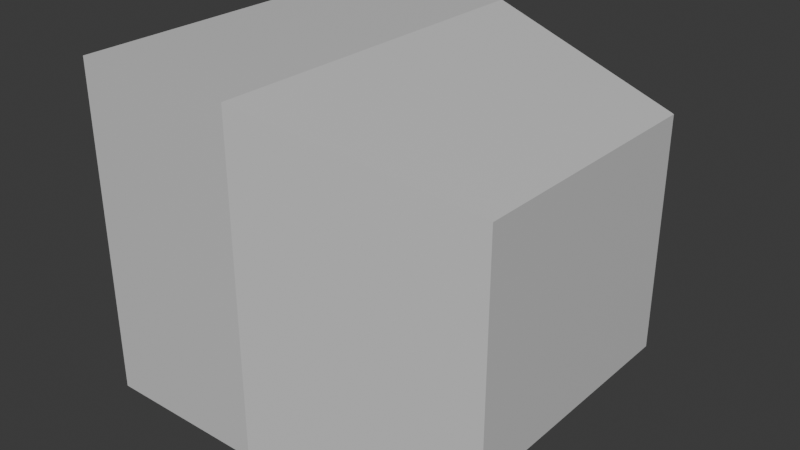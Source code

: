 # Source: tv1.blend  (saved by Blender 4.5.90; exported with 4.5.12 LTS)
import bpy
from mathutils import Matrix  # noqa: F401  (used for matrix-valued properties, if any)

bpy.ops.wm.read_factory_settings(use_empty=True)
scene = bpy.context.scene
scene.name = 'Scene'

# ---- collections
col_collection = bpy.data.collections.new('Collection'); scene.collection.children.link(col_collection)

# ---- images (referenced by path relative to the original .blend; pixels are not part of the script)
import os
ASSET_DIR = os.environ.get("B2B_ASSET_DIR", "")  # directory of the original .blend (textures are referenced by path, not embedded)
HERE = os.path.dirname(os.path.abspath(__file__))  # packed textures are extracted next to this script under _unpacked/

def load_image(name, relpath, width, height, colorspace="sRGB"):
    """Load a texture the original file referenced (path relative to the .blend, or extracted next to this script)."""
    p = next((c for c in (os.path.join(HERE, relpath), os.path.join(ASSET_DIR, relpath)) if relpath and os.path.exists(c)), "")
    if p:
        img = bpy.data.images.load(p, check_existing=True)
        img.name = name
    else:  # same state as the original file: an image datablock whose file is absent (Cycles renders it pink)
        img = bpy.data.images.new(name, width, height)
        img.source = "FILE"
        img.filepath = "//" + (relpath or name)
    img.colorspace_settings.name = colorspace
    return img
img_material_base_color = load_image('Material Base Color', '_unpacked/Material_Base_Color.771cf3ff.png', 1024, 1024, 'sRGB')

# ---- materials (node trees are filled in below, after node groups)
mat_material = bpy.data.materials.new('Material')
mat_material.alpha_threshold = 0.0
mat_material.roughness = 0.5
mat_material.line_color = (0.0, 0.0, 0.0, 1.0)

# ---- material node trees
mat_material.use_nodes = True; mat_material.node_tree.nodes.clear()
_N = mat_material.node_tree.nodes; _L = mat_material.node_tree.links
n0 = _N.new('ShaderNodeOutputMaterial'); n0.name = 'Material Output'; n0.location = (200, 100)
n1 = _N.new('ShaderNodeBsdfPrincipled'); n1.name = 'Principled BSDF'; n1.location = (-200, 100)
n1.inputs[3].default_value = 1.45
n2 = _N.new('ShaderNodeTexImage'); n2.name = 'Image Texture'; n2.location = (-490, 60)
n2.image = img_material_base_color
_L.new(n1.outputs[0], n0.inputs[0])
_L.new(n2.outputs[0], n1.inputs[0])
n0.is_active_output = True

# ---- world
world_world = bpy.data.worlds.new('World'); scene.world = world_world
world_world.use_nodes = True; world_world.node_tree.nodes.clear()
_N = world_world.node_tree.nodes; _L = world_world.node_tree.links
n0 = _N.new('ShaderNodeOutputWorld'); n0.name = 'World Output'; n0.location = (200, 100)
n1 = _N.new('ShaderNodeBackground'); n1.name = 'Background'; n1.location = (-200, 100)
n1.inputs[0].default_value = (0.05088, 0.05088, 0.05088, 1.0)
_L.new(n1.outputs[0], n0.inputs[0])
n0.is_active_output = True
world_world.color = (0.05088, 0.05088, 0.05088)
world_world.sun_shadow_jitter_overblur = 0.0

# ---- meshes
me_cube = bpy.data.meshes.new('Cube')
me_cube.from_pydata([(0.2912, 0.7021, 0.7021), (0.2912, 0.7021, -0.7021), (0.2912, -0.8761, 0.7021), (0.2912, -0.8761, -0.7021), (-1.0, 1.0, 1.0), (-1.0, 1.0, -1.0), (-1.0, -1.174, 1.0), (-1.0, -1.174, -1.0), (-2.02, 1.0, -1.0), (-2.02, -1.174, -1.0), (-2.02, -1.174, 1.0), (-2.02, 1.0, 1.0), (0.2912, 0.7021, 0.5599), (-1.0, -1.174, 0.7975), (0.2912, -0.8761, 0.5599), (-1.0, 1.0, 0.7975), (-2.02, -1.174, 0.7975), (-2.02, 1.0, 0.7975), (0.2912, 0.7021, -0.4918), (0.2912, -0.8761, -0.4918), (-1.0, 1.0, -0.7004), (-2.02, 1.0, -0.7004), (-1.0, -1.174, -0.7004), (-2.02, -1.174, -0.7004), (-1.0, -0.906, -1.0), (0.2912, -0.6879, 0.7021), (-1.0, -0.906, 1.0), (0.2912, -0.6879, -0.7021), (-2.02, -0.906, -1.0), (-2.02, -0.906, 1.0), (-2.02, -0.906, 0.7975), (0.2912, -0.6879, 0.5599), (0.2912, -0.6879, -0.4918), (-2.02, -0.906, -0.7004), (-1.0, 0.739, 1.0), (0.2912, 0.5189, -0.7021), (-2.02, 0.739, 1.0), (-2.02, 0.739, 0.7975), (-2.02, 0.739, -0.7004), (-1.0, 0.739, -1.0), (0.2912, 0.5189, 0.7021), (-2.02, 0.739, -1.0), (0.2912, 0.5189, 0.5599), (0.2912, 0.5189, -0.4918), (-1.921, -0.8391, 0.7294), (-1.921, -0.8391, -0.6323), (-1.921, 0.6721, 0.7294), (-1.921, 0.6721, -0.6323)], [], [(25, 26, 6, 2), (14, 2, 6, 13), (24, 7, 9, 28), (24, 27, 3, 7), (31, 25, 2, 14), (15, 4, 0, 12), (37, 36, 11, 17), (34, 4, 11, 36), (20, 5, 8, 21), (13, 6, 10, 16), (22, 13, 16, 23), (4, 15, 17, 11), (38, 37, 17, 21), (20, 15, 12, 18), (32, 31, 14, 19), (19, 14, 13, 22), (3, 19, 22, 7), (27, 32, 19, 3), (5, 20, 18, 1), (41, 38, 21, 8), (7, 22, 23, 9), (15, 20, 21, 17), (9, 23, 33, 28), (35, 43, 32, 27), (43, 42, 31, 32), (23, 16, 30, 33), (6, 26, 29, 10), (16, 10, 29, 30), (42, 40, 25, 31), (39, 35, 27, 24), (39, 24, 28, 41), (40, 34, 26, 25), (0, 4, 34, 40), (5, 39, 41, 8), (5, 1, 35, 39), (12, 0, 40, 42), (18, 12, 42, 43), (1, 18, 43, 35), (28, 33, 38, 41), (37, 38, 47, 46), (26, 34, 36, 29), (30, 29, 36, 37), (45, 44, 46, 47), (33, 30, 44, 45), (38, 33, 45, 47), (30, 37, 46, 44)])
_uv = me_cube.uv_layers.new(name='UVMap')
_uv.uv.foreach_set('vector', [0.5, 0.7165, 0.7499, 0.7165, 0.7499, 0.7499, 0.5, 0.7499, 0.4747, 0.7499, 0.5, 0.7499, 0.5, 0.9999, 0.4747, 0.9999, 0.0001148, 0.7165, 0.0001148, 0.7499, 0.0001148, 0.7499, 0.0001148, 0.7165, 0.0001148, 0.7165, 0.2501, 0.7165, 0.2501, 0.7499, 0.0001148, 0.7499, 0.4747, 0.7165, 0.5, 0.7165, 0.5, 0.7499, 0.4747, 0.7499, 0.4747, 0.2501, 0.5, 0.2501, 0.5, 0.5, 0.4747, 0.5, 0.4747, 0.2174, 0.5, 0.2174, 0.5, 0.2501, 0.4747, 0.2501, 0.7499, 0.5326, 0.7499, 0.5, 0.7499, 0.5, 0.7499, 0.5326, 0.2875, 0.2501, 0.2501, 0.2501, 0.2501, 0.2501, 0.2875, 0.2501, 0.4747, 0.9999, 0.5, 0.9999, 0.5, 0.9999, 0.4747, 0.9999, 0.2875, 0.9999, 0.4747, 0.9999, 0.4747, 0.9999, 0.2875, 0.9999, 0.5, 0.2501, 0.4747, 0.2501, 0.4747, 0.2501, 0.5, 0.2501, 0.2875, 0.2174, 0.4747, 0.2174, 0.4747, 0.2501, 0.2875, 0.2501, 0.2875, 0.2501, 0.4747, 0.2501, 0.4747, 0.5, 0.2875, 0.5, 0.2875, 0.7165, 0.4747, 0.7165, 0.4747, 0.7499, 0.2875, 0.7499, 0.2875, 0.7499, 0.4747, 0.7499, 0.4747, 0.9999, 0.2875, 0.9999, 0.2501, 0.7499, 0.2875, 0.7499, 0.2875, 0.9999, 0.2501, 0.9999, 0.2501, 0.7165, 0.2875, 0.7165, 0.2875, 0.7499, 0.2501, 0.7499, 0.2501, 0.2501, 0.2875, 0.2501, 0.2875, 0.5, 0.2501, 0.5, 0.2501, 0.2174, 0.2875, 0.2174, 0.2875, 0.2501, 0.2501, 0.2501, 0.2501, 0.9999, 0.2875, 0.9999, 0.2875, 0.9999, 0.2501, 0.9999, 0.4747, 0.2501, 0.2875, 0.2501, 0.2875, 0.2501, 0.4747, 0.2501, 0.2501, 0.0001148, 0.2875, 0.0001148, 0.2875, 0.0336, 0.2501, 0.0336, 0.2501, 0.5326, 0.2875, 0.5326, 0.2875, 0.7165, 0.2501, 0.7165, 0.2875, 0.5326, 0.4747, 0.5326, 0.4747, 0.7165, 0.2875, 0.7165, 0.2875, 0.0001148, 0.4747, 0.0001148, 0.4747, 0.0336, 0.2875, 0.0336, 0.7499, 0.7499, 0.7499, 0.7165, 0.7499, 0.7165, 0.7499, 0.7499, 0.4747, 0.0001148, 0.5, 0.0001148, 0.5, 0.0336, 0.4747, 0.0336, 0.4747, 0.5326, 0.5, 0.5326, 0.5, 0.7165, 0.4747, 0.7165, 0.0001148, 0.5326, 0.2501, 0.5326, 0.2501, 0.7165, 0.0001148, 0.7165, 0.0001148, 0.5326, 0.0001148, 0.7165, 0.0001148, 0.7165, 0.0001148, 0.5326, 0.5, 0.5326, 0.7499, 0.5326, 0.7499, 0.7165, 0.5, 0.7165, 0.5, 0.5, 0.7499, 0.5, 0.7499, 0.5326, 0.5, 0.5326, 0.0001148, 0.5, 0.0001148, 0.5326, 0.0001148, 0.5326, 0.0001148, 0.5, 0.0001148, 0.5, 0.2501, 0.5, 0.2501, 0.5326, 0.0001148, 0.5326, 0.4747, 0.5, 0.5, 0.5, 0.5, 0.5326, 0.4747, 0.5326, 0.2875, 0.5, 0.4747, 0.5, 0.4747, 0.5326, 0.2875, 0.5326, 0.2501, 0.5, 0.2875, 0.5, 0.2875, 0.5326, 0.2501, 0.5326, 0.2501, 0.0336, 0.2875, 0.0336, 0.2875, 0.2174, 0.2501, 0.2174, 0.7502, 0.9998, 0.7502, 0.0001148, 0.8299, 0.04558, 0.8299, 0.9544, 0.7499, 0.7165, 0.7499, 0.5326, 0.7499, 0.5326, 0.7499, 0.7165, 0.4747, 0.0336, 0.5, 0.0336, 0.5, 0.2174, 0.4747, 0.2174, 0.2875, 0.0336, 0.4747, 0.0336, 0.4747, 0.2174, 0.2875, 0.2174, 0.2875, 0.0336, 0.4747, 0.0336, 0.4747, 0.0336, 0.2875, 0.0336, 0.2875, 0.2174, 0.2875, 0.0336, 0.2875, 0.0336, 0.2875, 0.2174, 0.4747, 0.0336, 0.4747, 0.2174, 0.4747, 0.2174, 0.4747, 0.0336])
me_cube.materials.append(mat_material)
me_cube.use_mirror_vertex_groups = False
me_cube.update()

# ---- objects
ob_cube_col = bpy.data.objects.new('Cube-col', me_cube)

# ---- transforms, parenting, visibility, modifiers, constraints
ob_cube_col.location = (0.0, 0.0, 0.0)
ob_cube_col.lock_rotations_4d = False
ob_cube_col.empty_display_type = 'ARROWS'
ob_cube_col.lineart.crease_threshold = 0.0

# ---- collection membership
col_collection.objects.link(ob_cube_col)

# ---- scene / render settings (as saved in the file)
scene.frame_start = 1; scene.frame_end = 250; scene.frame_set(1)
scene.render.engine = 'BLENDER_EEVEE_NEXT'
bpy.context.view_layer.update()

# ---- added for rendering (the .blend has no active camera and no usable light): camera, sun
cam_auto = bpy.data.cameras.new('AutoCamera')
cam_auto.lens = 50.0
cam_auto.sensor_width = 36.0
cam_auto.clip_end = 1000.0
ob_auto_camera = bpy.data.objects.new('AutoCamera', cam_auto)
scene.collection.objects.link(ob_auto_camera)
ob_auto_camera.location = (2.60589, -4.25156, 2.7764)
ob_auto_camera.rotation_euler = (1.09748, -7.21219e-08, 0.694738)
scene.camera = ob_auto_camera
light_auto_sun = bpy.data.lights.new('AutoSun', 'SUN')
light_auto_sun.energy = 3.0
light_auto_sun.angle = 0.0523599
ob_auto_sun = bpy.data.objects.new('AutoSun', light_auto_sun)
scene.collection.objects.link(ob_auto_sun)
ob_auto_sun.rotation_euler = (0.872665, 0.174533, 0.523599)
bpy.context.view_layer.update()
